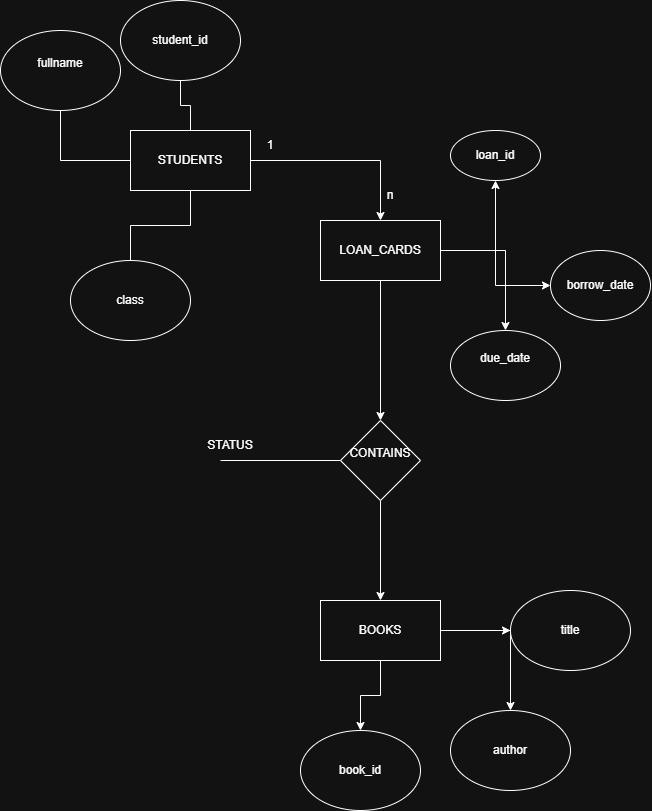

The diagram above was exported from draw.io. Its source (the exported page's mxGraphModel, read from the mxfile embedded in the PNG):
<mxGraphModel dx="1677" dy="1190" grid="1" gridSize="10" guides="1" tooltips="1" connect="1" arrows="1" fold="1" page="1" pageScale="1" pageWidth="827" pageHeight="1169" math="0" shadow="0">
  <root>
    <mxCell id="0" />
    <mxCell id="1" parent="0" />
    <mxCell id="Bgc84SSKjqnMYVm_JUdc-2" edge="1" parent="1" source="Bgc84SSKjqnMYVm_JUdc-1" style="edgeStyle=orthogonalEdgeStyle;rounded=0;orthogonalLoop=1;jettySize=auto;html=1;endArrow=none;endFill=0;" target="Bgc84SSKjqnMYVm_JUdc-3">
      <mxGeometry relative="1" as="geometry">
        <mxPoint x="170" y="180" as="targetPoint" />
      </mxGeometry>
    </mxCell>
    <mxCell id="Bgc84SSKjqnMYVm_JUdc-4" edge="1" parent="1" source="Bgc84SSKjqnMYVm_JUdc-1" style="edgeStyle=orthogonalEdgeStyle;rounded=0;orthogonalLoop=1;jettySize=auto;html=1;endArrow=none;endFill=0;" target="Bgc84SSKjqnMYVm_JUdc-5">
      <mxGeometry relative="1" as="geometry">
        <mxPoint x="50" y="210" as="targetPoint" />
      </mxGeometry>
    </mxCell>
    <mxCell id="Bgc84SSKjqnMYVm_JUdc-6" edge="1" parent="1" source="Bgc84SSKjqnMYVm_JUdc-1" style="edgeStyle=orthogonalEdgeStyle;rounded=0;orthogonalLoop=1;jettySize=auto;html=1;endArrow=none;endFill=0;" target="Bgc84SSKjqnMYVm_JUdc-7">
      <mxGeometry relative="1" as="geometry">
        <mxPoint x="130" y="420" as="targetPoint" />
      </mxGeometry>
    </mxCell>
    <mxCell id="Bgc84SSKjqnMYVm_JUdc-8" edge="1" parent="1" source="Bgc84SSKjqnMYVm_JUdc-1" style="edgeStyle=orthogonalEdgeStyle;rounded=0;orthogonalLoop=1;jettySize=auto;html=1;" target="Bgc84SSKjqnMYVm_JUdc-9">
      <mxGeometry relative="1" as="geometry">
        <mxPoint x="360" y="390" as="targetPoint" />
      </mxGeometry>
    </mxCell>
    <mxCell id="Bgc84SSKjqnMYVm_JUdc-1" parent="1" style="rounded=0;whiteSpace=wrap;html=1;" value="STUDENTS" vertex="1">
      <mxGeometry height="60" width="120" x="120" y="270" as="geometry" />
    </mxCell>
    <mxCell id="Bgc84SSKjqnMYVm_JUdc-3" parent="1" style="ellipse;whiteSpace=wrap;html=1;" value="student_id" vertex="1">
      <mxGeometry height="80" width="120" x="110" y="140" as="geometry" />
    </mxCell>
    <mxCell id="Bgc84SSKjqnMYVm_JUdc-5" parent="1" style="ellipse;whiteSpace=wrap;html=1;" value="&#10;fullname&#10;&#10;" vertex="1">
      <mxGeometry height="80" width="120" x="-10" y="170" as="geometry" />
    </mxCell>
    <mxCell id="Bgc84SSKjqnMYVm_JUdc-7" parent="1" style="ellipse;whiteSpace=wrap;html=1;" value="class" vertex="1">
      <mxGeometry height="80" width="120" x="60" y="400" as="geometry" />
    </mxCell>
    <mxCell id="Bgc84SSKjqnMYVm_JUdc-12" edge="1" parent="1" source="Bgc84SSKjqnMYVm_JUdc-9" style="edgeStyle=orthogonalEdgeStyle;rounded=0;orthogonalLoop=1;jettySize=auto;html=1;" target="Bgc84SSKjqnMYVm_JUdc-13">
      <mxGeometry relative="1" as="geometry">
        <mxPoint x="470" y="310" as="targetPoint" />
      </mxGeometry>
    </mxCell>
    <mxCell id="Bgc84SSKjqnMYVm_JUdc-14" edge="1" parent="1" source="Bgc84SSKjqnMYVm_JUdc-9" style="edgeStyle=orthogonalEdgeStyle;rounded=0;orthogonalLoop=1;jettySize=auto;html=1;" target="Bgc84SSKjqnMYVm_JUdc-15">
      <mxGeometry relative="1" as="geometry">
        <mxPoint x="510" y="460" as="targetPoint" />
      </mxGeometry>
    </mxCell>
    <mxCell id="Bgc84SSKjqnMYVm_JUdc-16" edge="1" parent="1" source="Bgc84SSKjqnMYVm_JUdc-9" style="edgeStyle=orthogonalEdgeStyle;rounded=0;orthogonalLoop=1;jettySize=auto;html=1;" target="Bgc84SSKjqnMYVm_JUdc-17">
      <mxGeometry relative="1" as="geometry">
        <mxPoint x="490" y="490" as="targetPoint" />
      </mxGeometry>
    </mxCell>
    <mxCell id="Bgc84SSKjqnMYVm_JUdc-18" edge="1" parent="1" source="Bgc84SSKjqnMYVm_JUdc-9" style="edgeStyle=orthogonalEdgeStyle;rounded=0;orthogonalLoop=1;jettySize=auto;html=1;" target="Bgc84SSKjqnMYVm_JUdc-19">
      <mxGeometry relative="1" as="geometry">
        <mxPoint x="370" y="600" as="targetPoint" />
      </mxGeometry>
    </mxCell>
    <mxCell id="Bgc84SSKjqnMYVm_JUdc-9" parent="1" style="rounded=0;whiteSpace=wrap;html=1;" value="LOAN_CARDS" vertex="1">
      <mxGeometry height="60" width="120" x="310" y="360" as="geometry" />
    </mxCell>
    <mxCell id="Bgc84SSKjqnMYVm_JUdc-10" parent="1" style="text;html=1;whiteSpace=wrap;strokeColor=none;fillColor=none;align=center;verticalAlign=middle;rounded=0;" value="1" vertex="1">
      <mxGeometry height="30" width="60" x="230" y="270" as="geometry" />
    </mxCell>
    <mxCell id="Bgc84SSKjqnMYVm_JUdc-11" parent="1" style="text;html=1;whiteSpace=wrap;strokeColor=none;fillColor=none;align=center;verticalAlign=middle;rounded=0;" value="n" vertex="1">
      <mxGeometry height="30" width="60" x="350" y="320" as="geometry" />
    </mxCell>
    <mxCell id="Bgc84SSKjqnMYVm_JUdc-13" parent="1" style="ellipse;whiteSpace=wrap;html=1;" value="loan_id" vertex="1">
      <mxGeometry height="50" width="90" x="440" y="270" as="geometry" />
    </mxCell>
    <mxCell id="Bgc84SSKjqnMYVm_JUdc-15" parent="1" style="ellipse;whiteSpace=wrap;html=1;" value="borrow_date" vertex="1">
      <mxGeometry height="70" width="100" x="540" y="390" as="geometry" />
    </mxCell>
    <mxCell id="Bgc84SSKjqnMYVm_JUdc-17" parent="1" style="ellipse;whiteSpace=wrap;html=1;" value="&#10;due_date&#10;&#10;" vertex="1">
      <mxGeometry height="70" width="110" x="440" y="470" as="geometry" />
    </mxCell>
    <mxCell id="Bgc84SSKjqnMYVm_JUdc-20" edge="1" parent="1" source="Bgc84SSKjqnMYVm_JUdc-19" style="edgeStyle=orthogonalEdgeStyle;rounded=0;orthogonalLoop=1;jettySize=auto;html=1;endArrow=none;endFill=0;">
      <mxGeometry relative="1" as="geometry">
        <mxPoint x="210.00000000000023" y="600" as="targetPoint" />
      </mxGeometry>
    </mxCell>
    <mxCell id="Bgc84SSKjqnMYVm_JUdc-22" edge="1" parent="1" source="Bgc84SSKjqnMYVm_JUdc-19" style="edgeStyle=orthogonalEdgeStyle;rounded=0;orthogonalLoop=1;jettySize=auto;html=1;" target="Bgc84SSKjqnMYVm_JUdc-23">
      <mxGeometry relative="1" as="geometry">
        <mxPoint x="370.0000000000002" y="770" as="targetPoint" />
      </mxGeometry>
    </mxCell>
    <mxCell id="Bgc84SSKjqnMYVm_JUdc-19" parent="1" style="rhombus;whiteSpace=wrap;html=1;" value="&#10;CONTAINS &#10;&#10;" vertex="1">
      <mxGeometry height="80" width="80" x="330" y="560" as="geometry" />
    </mxCell>
    <mxCell id="Bgc84SSKjqnMYVm_JUdc-21" parent="1" style="text;html=1;whiteSpace=wrap;strokeColor=none;fillColor=none;align=center;verticalAlign=middle;rounded=0;" value="STATUS" vertex="1">
      <mxGeometry height="30" width="60" x="190" y="570" as="geometry" />
    </mxCell>
    <mxCell id="Bgc84SSKjqnMYVm_JUdc-24" edge="1" parent="1" source="Bgc84SSKjqnMYVm_JUdc-23" style="edgeStyle=orthogonalEdgeStyle;rounded=0;orthogonalLoop=1;jettySize=auto;html=1;" target="Bgc84SSKjqnMYVm_JUdc-25">
      <mxGeometry relative="1" as="geometry">
        <mxPoint x="360.0000000000002" y="890" as="targetPoint" />
      </mxGeometry>
    </mxCell>
    <mxCell id="Bgc84SSKjqnMYVm_JUdc-26" edge="1" parent="1" source="Bgc84SSKjqnMYVm_JUdc-23" style="edgeStyle=orthogonalEdgeStyle;rounded=0;orthogonalLoop=1;jettySize=auto;html=1;" target="Bgc84SSKjqnMYVm_JUdc-28">
      <mxGeometry relative="1" as="geometry">
        <mxPoint x="560" y="770" as="targetPoint" />
      </mxGeometry>
    </mxCell>
    <mxCell id="Bgc84SSKjqnMYVm_JUdc-29" edge="1" parent="1" source="Bgc84SSKjqnMYVm_JUdc-23" style="edgeStyle=orthogonalEdgeStyle;rounded=0;orthogonalLoop=1;jettySize=auto;html=1;" target="Bgc84SSKjqnMYVm_JUdc-30">
      <mxGeometry relative="1" as="geometry">
        <mxPoint x="460" y="880" as="targetPoint" />
      </mxGeometry>
    </mxCell>
    <mxCell id="Bgc84SSKjqnMYVm_JUdc-23" parent="1" style="rounded=0;whiteSpace=wrap;html=1;" value="BOOKS" vertex="1">
      <mxGeometry height="60" width="120" x="310.0000000000002" y="740" as="geometry" />
    </mxCell>
    <mxCell id="Bgc84SSKjqnMYVm_JUdc-25" parent="1" style="ellipse;whiteSpace=wrap;html=1;" value="book_id" vertex="1">
      <mxGeometry height="80" width="120" x="290.0000000000002" y="870" as="geometry" />
    </mxCell>
    <mxCell id="Bgc84SSKjqnMYVm_JUdc-28" parent="1" style="ellipse;whiteSpace=wrap;html=1;" value="title" vertex="1">
      <mxGeometry height="80" width="120" x="500" y="730" as="geometry" />
    </mxCell>
    <mxCell id="Bgc84SSKjqnMYVm_JUdc-30" parent="1" style="ellipse;whiteSpace=wrap;html=1;" value="author" vertex="1">
      <mxGeometry height="80" width="120" x="440" y="850" as="geometry" />
    </mxCell>
  </root>
</mxGraphModel>